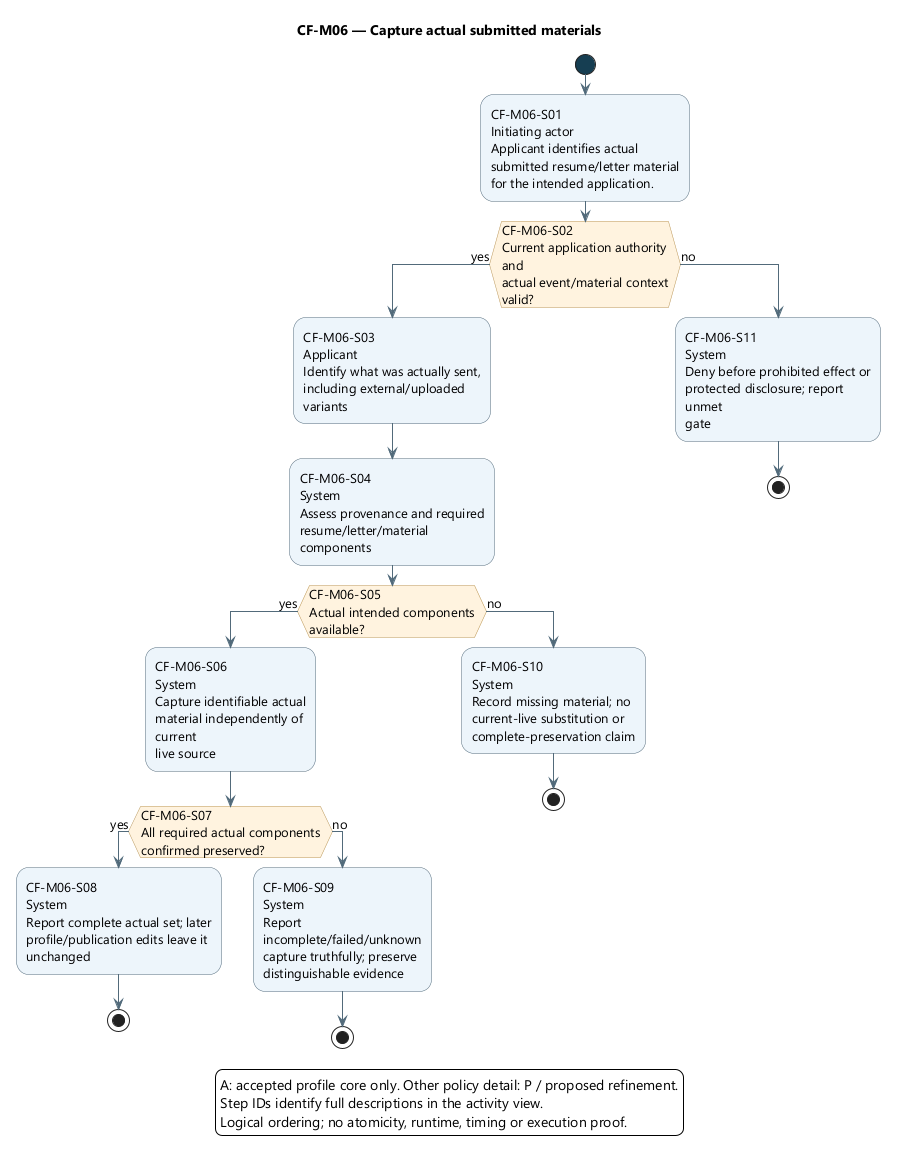

The diagram above was rendered by PlantUML. Its source (embedded in the PNG):
@startuml
skinparam backgroundColor white
skinparam defaultFontName Segoe UI
skinparam defaultFontSize 13
skinparam shadowing false
skinparam ArrowColor #526B7B
skinparam activityBackgroundColor #EDF4FB
skinparam activityBorderColor #526B7B
skinparam activityDiamondBackgroundColor #FFF3DF
skinparam activityDiamondBorderColor #B99557
skinparam activityStartColor #163E52
skinparam activityEndColor #163E52
skinparam wrapWidth 190
skinparam maxMessageSize 180

title CF-M06 — Capture actual submitted materials
start
:CF-M06-S01\nInitiating actor\nApplicant identifies actual\nsubmitted resume/letter material\nfor the intended application.;
if (CF-M06-S02\nCurrent application authority and\nactual event/material context\nvalid?) then (yes)
:CF-M06-S03\nApplicant\nIdentify what was actually sent,\nincluding external/uploaded\nvariants;
:CF-M06-S04\nSystem\nAssess provenance and required\nresume/letter/material components;
if (CF-M06-S05\nActual intended components\navailable?) then (yes)
:CF-M06-S06\nSystem\nCapture identifiable actual\nmaterial independently of current\nlive source;
if (CF-M06-S07\nAll required actual components\nconfirmed preserved?) then (yes)
:CF-M06-S08\nSystem\nReport complete actual set; later\nprofile/publication edits leave it\nunchanged;
stop
else (no)
:CF-M06-S09\nSystem\nReport incomplete/failed/unknown\ncapture truthfully; preserve\ndistinguishable evidence;
stop
endif
else (no)
:CF-M06-S10\nSystem\nRecord missing material; no\ncurrent-live substitution or\ncomplete-preservation claim;
stop
endif
else (no)
:CF-M06-S11\nSystem\nDeny before prohibited effect or\nprotected disclosure; report unmet\ngate;
stop
endif
legend bottom
A: accepted profile core only. Other policy detail: P / proposed refinement.
Step IDs identify full descriptions in the activity view.
Logical ordering; no atomicity, runtime, timing or execution proof.
endlegend
@enduml